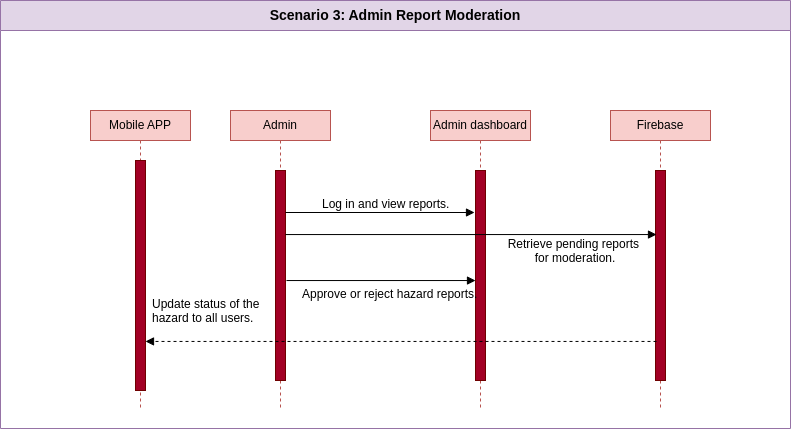

The diagram above was exported from draw.io. Its source (the exported page's mxGraphModel, read from the mxfile embedded in the PNG):
<mxGraphModel dx="532" dy="422" grid="0" gridSize="10" guides="1" tooltips="1" connect="1" arrows="1" fold="1" page="1" pageScale="1" pageWidth="980" pageHeight="1390" background="#ffffff" math="0" shadow="0">
  <root>
    <mxCell id="0" />
    <mxCell id="1" parent="0" />
    <mxCell id="2" value="&lt;font style=&quot;font-size: 14px;&quot;&gt;Scenario 3: Admin Report Moderation&lt;/font&gt;" style="swimlane;whiteSpace=wrap;html=1;startSize=30;fillColor=#e1d5e7;strokeColor=#9673a6;" parent="1" vertex="1">
      <mxGeometry x="460" y="92" width="790" height="428" as="geometry" />
    </mxCell>
    <mxCell id="4" value="Admin" style="shape=umlLifeline;perimeter=lifelinePerimeter;whiteSpace=wrap;html=1;container=1;dropTarget=0;collapsible=0;recursiveResize=0;outlineConnect=0;portConstraint=eastwest;newEdgeStyle={&quot;edgeStyle&quot;:&quot;elbowEdgeStyle&quot;,&quot;elbow&quot;:&quot;vertical&quot;,&quot;curved&quot;:0,&quot;rounded&quot;:0};size=30;fillColor=#f8cecc;strokeColor=#b85450;" parent="2" vertex="1">
      <mxGeometry x="230" y="110" width="100" height="300" as="geometry" />
    </mxCell>
    <mxCell id="5" value="" style="html=1;points=[[0,0,0,0,5],[0,1,0,0,-5],[1,0,0,0,5],[1,1,0,0,-5]];perimeter=orthogonalPerimeter;outlineConnect=0;targetShapes=umlLifeline;portConstraint=eastwest;newEdgeStyle={&quot;curved&quot;:0,&quot;rounded&quot;:0};fillColor=#a20025;fontColor=#ffffff;strokeColor=#6F0000;" parent="4" vertex="1">
      <mxGeometry x="45" y="60" width="10" height="210" as="geometry" />
    </mxCell>
    <mxCell id="6" value="Admin dashboard" style="shape=umlLifeline;perimeter=lifelinePerimeter;whiteSpace=wrap;html=1;container=1;dropTarget=0;collapsible=0;recursiveResize=0;outlineConnect=0;portConstraint=eastwest;newEdgeStyle={&quot;edgeStyle&quot;:&quot;elbowEdgeStyle&quot;,&quot;elbow&quot;:&quot;vertical&quot;,&quot;curved&quot;:0,&quot;rounded&quot;:0};size=30;fillColor=#f8cecc;strokeColor=#b85450;" parent="2" vertex="1">
      <mxGeometry x="430" y="110" width="100" height="300" as="geometry" />
    </mxCell>
    <mxCell id="7" value="" style="html=1;points=[[0,0,0,0,5],[0,1,0,0,-5],[1,0,0,0,5],[1,1,0,0,-5]];perimeter=orthogonalPerimeter;outlineConnect=0;targetShapes=umlLifeline;portConstraint=eastwest;newEdgeStyle={&quot;curved&quot;:0,&quot;rounded&quot;:0};fillColor=#a20025;fontColor=#ffffff;strokeColor=#6F0000;" parent="6" vertex="1">
      <mxGeometry x="45" y="60" width="10" height="210" as="geometry" />
    </mxCell>
    <mxCell id="13" value="Firebase" style="shape=umlLifeline;perimeter=lifelinePerimeter;whiteSpace=wrap;html=1;container=1;dropTarget=0;collapsible=0;recursiveResize=0;outlineConnect=0;portConstraint=eastwest;newEdgeStyle={&quot;edgeStyle&quot;:&quot;elbowEdgeStyle&quot;,&quot;elbow&quot;:&quot;vertical&quot;,&quot;curved&quot;:0,&quot;rounded&quot;:0};size=30;fillColor=#f8cecc;strokeColor=#b85450;" parent="2" vertex="1">
      <mxGeometry x="610" y="110" width="100" height="300" as="geometry" />
    </mxCell>
    <mxCell id="14" value="" style="html=1;points=[[0,0,0,0,5],[0,1,0,0,-5],[1,0,0,0,5],[1,1,0,0,-5]];perimeter=orthogonalPerimeter;outlineConnect=0;targetShapes=umlLifeline;portConstraint=eastwest;newEdgeStyle={&quot;curved&quot;:0,&quot;rounded&quot;:0};fillColor=#a20025;fontColor=#ffffff;strokeColor=#6F0000;" parent="13" vertex="1">
      <mxGeometry x="45" y="60" width="10" height="210" as="geometry" />
    </mxCell>
    <mxCell id="16" value="" style="html=1;verticalAlign=bottom;labelBackgroundColor=none;endArrow=block;endFill=1;entryX=0.1;entryY=0.305;entryDx=0;entryDy=0;entryPerimeter=0;" parent="2" source="5" target="14" edge="1">
      <mxGeometry width="160" relative="1" as="geometry">
        <mxPoint x="295" y="250" as="sourcePoint" />
        <mxPoint x="550" y="250" as="targetPoint" />
      </mxGeometry>
    </mxCell>
    <mxCell id="17" value="" style="html=1;verticalAlign=bottom;labelBackgroundColor=none;endArrow=block;endFill=1;entryX=-0.1;entryY=0.2;entryDx=0;entryDy=0;entryPerimeter=0;" parent="2" source="5" target="7" edge="1">
      <mxGeometry width="160" relative="1" as="geometry">
        <mxPoint x="180" y="210" as="sourcePoint" />
        <mxPoint x="470" y="214.5" as="targetPoint" />
      </mxGeometry>
    </mxCell>
    <mxCell id="18" value="Log in and view reports." style="text;whiteSpace=wrap;html=1;" parent="2" vertex="1">
      <mxGeometry x="320" y="190" width="160" height="40" as="geometry" />
    </mxCell>
    <mxCell id="19" value="Retrieve pending reports&amp;nbsp;&lt;div&gt;for moderation.&lt;/div&gt;" style="text;whiteSpace=wrap;html=1;align=center;" parent="2" vertex="1">
      <mxGeometry x="450" y="230" width="250" height="40" as="geometry" />
    </mxCell>
    <mxCell id="21" value="" style="html=1;verticalAlign=bottom;labelBackgroundColor=none;endArrow=block;endFill=1;exitX=1.1;exitY=0.524;exitDx=0;exitDy=0;exitPerimeter=0;" parent="2" source="5" target="7" edge="1">
      <mxGeometry width="160" relative="1" as="geometry">
        <mxPoint x="300.5" y="280" as="sourcePoint" />
        <mxPoint x="490" y="280" as="targetPoint" />
      </mxGeometry>
    </mxCell>
    <mxCell id="22" value="Approve or reject hazard reports." style="text;whiteSpace=wrap;html=1;" parent="2" vertex="1">
      <mxGeometry x="300" y="280" width="210" height="40" as="geometry" />
    </mxCell>
    <mxCell id="23" value="Mobile APP" style="shape=umlLifeline;perimeter=lifelinePerimeter;whiteSpace=wrap;html=1;container=1;dropTarget=0;collapsible=0;recursiveResize=0;outlineConnect=0;portConstraint=eastwest;newEdgeStyle={&quot;edgeStyle&quot;:&quot;elbowEdgeStyle&quot;,&quot;elbow&quot;:&quot;vertical&quot;,&quot;curved&quot;:0,&quot;rounded&quot;:0};size=30;fillColor=#f8cecc;strokeColor=#b85450;" parent="2" vertex="1">
      <mxGeometry x="90" y="110" width="100" height="300" as="geometry" />
    </mxCell>
    <mxCell id="24" value="" style="html=1;points=[[0,0,0,0,5],[0,1,0,0,-5],[1,0,0,0,5],[1,1,0,0,-5]];perimeter=orthogonalPerimeter;outlineConnect=0;targetShapes=umlLifeline;portConstraint=eastwest;newEdgeStyle={&quot;curved&quot;:0,&quot;rounded&quot;:0};fillColor=#a20025;fontColor=#ffffff;strokeColor=#6F0000;" parent="23" vertex="1">
      <mxGeometry x="45" y="50" width="10" height="230" as="geometry" />
    </mxCell>
    <mxCell id="27" value="" style="html=1;verticalAlign=bottom;labelBackgroundColor=none;endArrow=block;endFill=1;dashed=1;exitX=0.1;exitY=0.814;exitDx=0;exitDy=0;exitPerimeter=0;" parent="2" source="14" target="24" edge="1">
      <mxGeometry width="160" relative="1" as="geometry">
        <mxPoint x="640" y="340" as="sourcePoint" />
        <mxPoint x="150" y="340" as="targetPoint" />
      </mxGeometry>
    </mxCell>
    <mxCell id="30" value="Update status of the&amp;nbsp;&lt;div&gt;hazard to all users.&lt;/div&gt;" style="text;whiteSpace=wrap;html=1;" parent="2" vertex="1">
      <mxGeometry x="150" y="290" width="120" height="40" as="geometry" />
    </mxCell>
  </root>
</mxGraphModel>